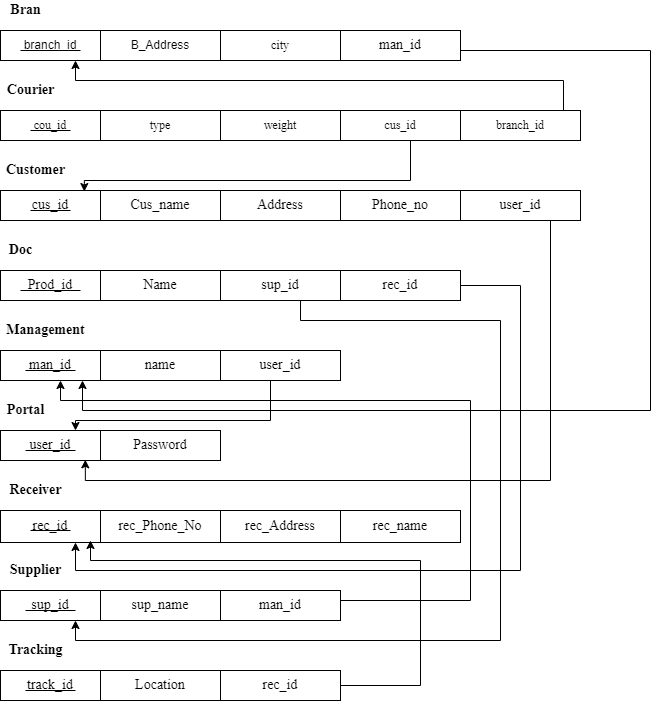

The diagram above was exported from draw.io. Its source (the exported page's mxGraphModel, read from the mxfile embedded in the PNG):
<mxGraphModel dx="1607" dy="781" grid="1" gridSize="10" guides="1" tooltips="1" connect="1" arrows="1" fold="1" page="1" pageScale="1" pageWidth="827" pageHeight="1169" math="0" shadow="0">
  <root>
    <mxCell id="0" />
    <mxCell id="1" parent="0" />
    <mxCell id="ZKKRf9BiEgGe5HH81VOK-2" value="branch_id" style="rounded=0;whiteSpace=wrap;html=1;" vertex="1" parent="1">
      <mxGeometry x="60" y="90" width="100" height="30" as="geometry" />
    </mxCell>
    <mxCell id="ZKKRf9BiEgGe5HH81VOK-3" value="B_Address" style="rounded=0;whiteSpace=wrap;html=1;" vertex="1" parent="1">
      <mxGeometry x="160" y="90" width="120" height="30" as="geometry" />
    </mxCell>
    <mxCell id="ZKKRf9BiEgGe5HH81VOK-4" value="Bran" style="text;html=1;align=center;verticalAlign=middle;resizable=0;points=[];autosize=1;strokeColor=none;fillColor=none;fontFamily=Times New Roman;fontSize=14;fontStyle=1" vertex="1" parent="1">
      <mxGeometry x="60" y="60" width="50" height="20" as="geometry" />
    </mxCell>
    <mxCell id="ZKKRf9BiEgGe5HH81VOK-7" value="man_id" style="rounded=0;whiteSpace=wrap;html=1;fontFamily=Times New Roman;fontSize=14;" vertex="1" parent="1">
      <mxGeometry x="400" y="90" width="120" height="30" as="geometry" />
    </mxCell>
    <mxCell id="ZKKRf9BiEgGe5HH81VOK-8" value="city" style="rounded=0;whiteSpace=wrap;html=1;fontFamily=Times New Roman;fontSize=12;" vertex="1" parent="1">
      <mxGeometry x="280" y="90" width="120" height="30" as="geometry" />
    </mxCell>
    <mxCell id="ZKKRf9BiEgGe5HH81VOK-9" value="type" style="rounded=0;whiteSpace=wrap;html=1;fontFamily=Times New Roman;fontSize=12;" vertex="1" parent="1">
      <mxGeometry x="160" y="170" width="120" height="30" as="geometry" />
    </mxCell>
    <mxCell id="ZKKRf9BiEgGe5HH81VOK-10" value="branch_id" style="rounded=0;whiteSpace=wrap;html=1;fontFamily=Times New Roman;fontSize=12;" vertex="1" parent="1">
      <mxGeometry x="520" y="170" width="120" height="30" as="geometry" />
    </mxCell>
    <mxCell id="ZKKRf9BiEgGe5HH81VOK-11" value="cus_id" style="rounded=0;whiteSpace=wrap;html=1;fontFamily=Times New Roman;fontSize=12;" vertex="1" parent="1">
      <mxGeometry x="400" y="170" width="120" height="30" as="geometry" />
    </mxCell>
    <mxCell id="ZKKRf9BiEgGe5HH81VOK-12" value="weight" style="rounded=0;whiteSpace=wrap;html=1;fontFamily=Times New Roman;fontSize=12;" vertex="1" parent="1">
      <mxGeometry x="280" y="170" width="120" height="30" as="geometry" />
    </mxCell>
    <mxCell id="ZKKRf9BiEgGe5HH81VOK-13" value="cou_id" style="rounded=0;whiteSpace=wrap;html=1;fontFamily=Times New Roman;fontSize=12;" vertex="1" parent="1">
      <mxGeometry x="60" y="170" width="100" height="30" as="geometry" />
    </mxCell>
    <mxCell id="ZKKRf9BiEgGe5HH81VOK-16" value="Courier" style="text;html=1;align=center;verticalAlign=middle;resizable=0;points=[];autosize=1;strokeColor=none;fillColor=none;fontSize=14;fontFamily=Times New Roman;fontStyle=1" vertex="1" parent="1">
      <mxGeometry x="60" y="140" width="60" height="20" as="geometry" />
    </mxCell>
    <mxCell id="ZKKRf9BiEgGe5HH81VOK-17" value="Customer" style="text;html=1;align=center;verticalAlign=middle;resizable=0;points=[];autosize=1;strokeColor=none;fillColor=none;fontSize=14;fontFamily=Times New Roman;fontStyle=1" vertex="1" parent="1">
      <mxGeometry x="60" y="220" width="70" height="20" as="geometry" />
    </mxCell>
    <mxCell id="ZKKRf9BiEgGe5HH81VOK-18" value="user_id" style="rounded=0;whiteSpace=wrap;html=1;fontFamily=Times New Roman;fontSize=14;" vertex="1" parent="1">
      <mxGeometry x="520" y="250" width="120" height="30" as="geometry" />
    </mxCell>
    <mxCell id="ZKKRf9BiEgGe5HH81VOK-19" value="Phone_no" style="rounded=0;whiteSpace=wrap;html=1;fontFamily=Times New Roman;fontSize=14;" vertex="1" parent="1">
      <mxGeometry x="400" y="250" width="120" height="30" as="geometry" />
    </mxCell>
    <mxCell id="ZKKRf9BiEgGe5HH81VOK-20" value="Address" style="rounded=0;whiteSpace=wrap;html=1;fontFamily=Times New Roman;fontSize=14;" vertex="1" parent="1">
      <mxGeometry x="280" y="250" width="120" height="30" as="geometry" />
    </mxCell>
    <mxCell id="ZKKRf9BiEgGe5HH81VOK-21" value="Cus_name" style="rounded=0;whiteSpace=wrap;html=1;fontFamily=Times New Roman;fontSize=14;" vertex="1" parent="1">
      <mxGeometry x="160" y="250" width="120" height="30" as="geometry" />
    </mxCell>
    <mxCell id="ZKKRf9BiEgGe5HH81VOK-22" value="cus_id" style="rounded=0;whiteSpace=wrap;html=1;fontFamily=Times New Roman;fontSize=14;" vertex="1" parent="1">
      <mxGeometry x="60" y="250" width="100" height="30" as="geometry" />
    </mxCell>
    <mxCell id="ZKKRf9BiEgGe5HH81VOK-25" value="Doc" style="text;html=1;align=center;verticalAlign=middle;resizable=0;points=[];autosize=1;strokeColor=none;fillColor=none;fontSize=14;fontFamily=Times New Roman;fontStyle=1" vertex="1" parent="1">
      <mxGeometry x="60" y="300" width="40" height="20" as="geometry" />
    </mxCell>
    <mxCell id="ZKKRf9BiEgGe5HH81VOK-26" value="rec_id" style="rounded=0;whiteSpace=wrap;html=1;fontFamily=Times New Roman;fontSize=14;" vertex="1" parent="1">
      <mxGeometry x="400" y="330" width="120" height="30" as="geometry" />
    </mxCell>
    <mxCell id="ZKKRf9BiEgGe5HH81VOK-27" value="sup_id" style="rounded=0;whiteSpace=wrap;html=1;fontFamily=Times New Roman;fontSize=14;" vertex="1" parent="1">
      <mxGeometry x="280" y="330" width="120" height="30" as="geometry" />
    </mxCell>
    <mxCell id="ZKKRf9BiEgGe5HH81VOK-28" value="Name" style="rounded=0;whiteSpace=wrap;html=1;fontFamily=Times New Roman;fontSize=14;" vertex="1" parent="1">
      <mxGeometry x="160" y="330" width="120" height="30" as="geometry" />
    </mxCell>
    <mxCell id="ZKKRf9BiEgGe5HH81VOK-29" value="Prod_id" style="rounded=0;whiteSpace=wrap;html=1;fontFamily=Times New Roman;fontSize=14;" vertex="1" parent="1">
      <mxGeometry x="60" y="330" width="100" height="30" as="geometry" />
    </mxCell>
    <mxCell id="ZKKRf9BiEgGe5HH81VOK-30" value="Management" style="text;html=1;align=center;verticalAlign=middle;resizable=0;points=[];autosize=1;strokeColor=none;fillColor=none;fontSize=14;fontFamily=Times New Roman;fontStyle=1" vertex="1" parent="1">
      <mxGeometry x="60" y="380" width="90" height="20" as="geometry" />
    </mxCell>
    <mxCell id="ZKKRf9BiEgGe5HH81VOK-31" value="user_id" style="rounded=0;whiteSpace=wrap;html=1;fontFamily=Times New Roman;fontSize=14;" vertex="1" parent="1">
      <mxGeometry x="280" y="410" width="120" height="30" as="geometry" />
    </mxCell>
    <mxCell id="ZKKRf9BiEgGe5HH81VOK-32" value="name" style="rounded=0;whiteSpace=wrap;html=1;fontFamily=Times New Roman;fontSize=14;" vertex="1" parent="1">
      <mxGeometry x="160" y="410" width="120" height="30" as="geometry" />
    </mxCell>
    <mxCell id="ZKKRf9BiEgGe5HH81VOK-33" value="man_id" style="rounded=0;whiteSpace=wrap;html=1;fontFamily=Times New Roman;fontSize=14;" vertex="1" parent="1">
      <mxGeometry x="60" y="410" width="100" height="30" as="geometry" />
    </mxCell>
    <mxCell id="ZKKRf9BiEgGe5HH81VOK-35" value="Portal&lt;br&gt;" style="text;html=1;align=center;verticalAlign=middle;resizable=0;points=[];autosize=1;strokeColor=none;fillColor=none;fontSize=14;fontFamily=Times New Roman;fontStyle=1" vertex="1" parent="1">
      <mxGeometry x="60" y="460" width="50" height="20" as="geometry" />
    </mxCell>
    <mxCell id="ZKKRf9BiEgGe5HH81VOK-38" value="user_id" style="rounded=0;whiteSpace=wrap;html=1;fontFamily=Times New Roman;fontSize=14;" vertex="1" parent="1">
      <mxGeometry x="60" y="490" width="100" height="30" as="geometry" />
    </mxCell>
    <mxCell id="ZKKRf9BiEgGe5HH81VOK-39" value="Password" style="rounded=0;whiteSpace=wrap;html=1;fontFamily=Times New Roman;fontSize=14;" vertex="1" parent="1">
      <mxGeometry x="160" y="490" width="120" height="30" as="geometry" />
    </mxCell>
    <mxCell id="ZKKRf9BiEgGe5HH81VOK-40" value="&lt;b&gt;Receiver&lt;/b&gt;" style="text;html=1;align=center;verticalAlign=middle;resizable=0;points=[];autosize=1;strokeColor=none;fillColor=none;fontSize=14;fontFamily=Times New Roman;" vertex="1" parent="1">
      <mxGeometry x="60" y="540" width="70" height="20" as="geometry" />
    </mxCell>
    <mxCell id="ZKKRf9BiEgGe5HH81VOK-41" value="rec_Address" style="rounded=0;whiteSpace=wrap;html=1;fontFamily=Times New Roman;fontSize=14;" vertex="1" parent="1">
      <mxGeometry x="280" y="570" width="120" height="32" as="geometry" />
    </mxCell>
    <mxCell id="ZKKRf9BiEgGe5HH81VOK-42" value="rec_Phone_No" style="rounded=0;whiteSpace=wrap;html=1;fontFamily=Times New Roman;fontSize=14;" vertex="1" parent="1">
      <mxGeometry x="160" y="570" width="120" height="32" as="geometry" />
    </mxCell>
    <mxCell id="ZKKRf9BiEgGe5HH81VOK-43" value="rec_id" style="rounded=0;whiteSpace=wrap;html=1;fontFamily=Times New Roman;fontSize=14;" vertex="1" parent="1">
      <mxGeometry x="60" y="570" width="100" height="32" as="geometry" />
    </mxCell>
    <mxCell id="ZKKRf9BiEgGe5HH81VOK-44" value="rec_name" style="rounded=0;whiteSpace=wrap;html=1;fontFamily=Times New Roman;fontSize=14;" vertex="1" parent="1">
      <mxGeometry x="400" y="570" width="120" height="32" as="geometry" />
    </mxCell>
    <mxCell id="ZKKRf9BiEgGe5HH81VOK-46" value="Supplier" style="text;html=1;align=center;verticalAlign=middle;resizable=0;points=[];autosize=1;strokeColor=none;fillColor=none;fontSize=14;fontFamily=Times New Roman;fontStyle=1" vertex="1" parent="1">
      <mxGeometry x="60" y="620" width="70" height="20" as="geometry" />
    </mxCell>
    <mxCell id="ZKKRf9BiEgGe5HH81VOK-47" value="man_id" style="rounded=0;whiteSpace=wrap;html=1;fontFamily=Times New Roman;fontSize=14;" vertex="1" parent="1">
      <mxGeometry x="280" y="650" width="120" height="30" as="geometry" />
    </mxCell>
    <mxCell id="ZKKRf9BiEgGe5HH81VOK-48" value="sup_name" style="rounded=0;whiteSpace=wrap;html=1;fontFamily=Times New Roman;fontSize=14;" vertex="1" parent="1">
      <mxGeometry x="160" y="650" width="120" height="30" as="geometry" />
    </mxCell>
    <mxCell id="ZKKRf9BiEgGe5HH81VOK-49" value="Tracking" style="text;html=1;align=center;verticalAlign=middle;resizable=0;points=[];autosize=1;strokeColor=none;fillColor=none;fontSize=14;fontFamily=Times New Roman;fontStyle=1" vertex="1" parent="1">
      <mxGeometry x="60" y="700" width="70" height="20" as="geometry" />
    </mxCell>
    <mxCell id="ZKKRf9BiEgGe5HH81VOK-50" value="rec_id" style="rounded=0;whiteSpace=wrap;html=1;fontFamily=Times New Roman;fontSize=14;" vertex="1" parent="1">
      <mxGeometry x="280" y="730" width="120" height="30" as="geometry" />
    </mxCell>
    <mxCell id="ZKKRf9BiEgGe5HH81VOK-51" value="Location" style="rounded=0;whiteSpace=wrap;html=1;fontFamily=Times New Roman;fontSize=14;" vertex="1" parent="1">
      <mxGeometry x="160" y="730" width="120" height="30" as="geometry" />
    </mxCell>
    <mxCell id="ZKKRf9BiEgGe5HH81VOK-52" value="track_id" style="rounded=0;whiteSpace=wrap;html=1;fontFamily=Times New Roman;fontSize=14;" vertex="1" parent="1">
      <mxGeometry x="60" y="730" width="100" height="30" as="geometry" />
    </mxCell>
    <mxCell id="ZKKRf9BiEgGe5HH81VOK-58" value="" style="endArrow=none;html=1;rounded=0;fontFamily=Times New Roman;fontSize=14;" edge="1" parent="1">
      <mxGeometry relative="1" as="geometry">
        <mxPoint x="80" y="110" as="sourcePoint" />
        <mxPoint x="140" y="110" as="targetPoint" />
        <Array as="points" />
      </mxGeometry>
    </mxCell>
    <mxCell id="ZKKRf9BiEgGe5HH81VOK-59" value="" style="endArrow=none;html=1;rounded=0;fontFamily=Times New Roman;fontSize=14;" edge="1" parent="1">
      <mxGeometry relative="1" as="geometry">
        <mxPoint x="90" y="270" as="sourcePoint" />
        <mxPoint x="130" y="270" as="targetPoint" />
      </mxGeometry>
    </mxCell>
    <mxCell id="ZKKRf9BiEgGe5HH81VOK-60" value="" style="endArrow=none;html=1;rounded=0;fontFamily=Times New Roman;fontSize=14;" edge="1" parent="1">
      <mxGeometry relative="1" as="geometry">
        <mxPoint x="90" y="190" as="sourcePoint" />
        <mxPoint x="130" y="190" as="targetPoint" />
      </mxGeometry>
    </mxCell>
    <mxCell id="ZKKRf9BiEgGe5HH81VOK-61" value="" style="endArrow=none;html=1;rounded=0;fontFamily=Times New Roman;fontSize=14;" edge="1" parent="1">
      <mxGeometry relative="1" as="geometry">
        <mxPoint x="80" y="350" as="sourcePoint" />
        <mxPoint x="140" y="350" as="targetPoint" />
      </mxGeometry>
    </mxCell>
    <mxCell id="ZKKRf9BiEgGe5HH81VOK-65" value="" style="endArrow=none;html=1;rounded=0;fontFamily=Times New Roman;fontSize=14;" edge="1" parent="1">
      <mxGeometry relative="1" as="geometry">
        <mxPoint x="85" y="430" as="sourcePoint" />
        <mxPoint x="135" y="430" as="targetPoint" />
      </mxGeometry>
    </mxCell>
    <mxCell id="ZKKRf9BiEgGe5HH81VOK-67" value="" style="endArrow=none;html=1;rounded=0;fontFamily=Times New Roman;fontSize=14;" edge="1" parent="1">
      <mxGeometry relative="1" as="geometry">
        <mxPoint x="85" y="510" as="sourcePoint" />
        <mxPoint x="135" y="510" as="targetPoint" />
      </mxGeometry>
    </mxCell>
    <mxCell id="ZKKRf9BiEgGe5HH81VOK-68" value="" style="endArrow=none;html=1;rounded=0;fontFamily=Times New Roman;fontSize=14;startArrow=none;" edge="1" parent="1" source="ZKKRf9BiEgGe5HH81VOK-45">
      <mxGeometry relative="1" as="geometry">
        <mxPoint x="85" y="670" as="sourcePoint" />
        <mxPoint x="120" y="670" as="targetPoint" />
        <Array as="points">
          <mxPoint x="110" y="670" />
        </Array>
      </mxGeometry>
    </mxCell>
    <mxCell id="ZKKRf9BiEgGe5HH81VOK-69" value="" style="endArrow=none;html=1;rounded=0;fontFamily=Times New Roman;fontSize=14;" edge="1" parent="1">
      <mxGeometry relative="1" as="geometry">
        <mxPoint x="90" y="590" as="sourcePoint" />
        <mxPoint x="130" y="590" as="targetPoint" />
      </mxGeometry>
    </mxCell>
    <mxCell id="ZKKRf9BiEgGe5HH81VOK-45" value="sup_id" style="rounded=0;whiteSpace=wrap;html=1;fontFamily=Times New Roman;fontSize=14;" vertex="1" parent="1">
      <mxGeometry x="60" y="650" width="100" height="30" as="geometry" />
    </mxCell>
    <mxCell id="ZKKRf9BiEgGe5HH81VOK-71" value="" style="endArrow=none;html=1;rounded=0;fontFamily=Times New Roman;fontSize=14;" edge="1" parent="1">
      <mxGeometry relative="1" as="geometry">
        <mxPoint x="85" y="750" as="sourcePoint" />
        <mxPoint x="135" y="750" as="targetPoint" />
      </mxGeometry>
    </mxCell>
    <mxCell id="ZKKRf9BiEgGe5HH81VOK-72" value="" style="endArrow=none;html=1;rounded=0;fontFamily=Times New Roman;fontSize=14;" edge="1" parent="1">
      <mxGeometry relative="1" as="geometry">
        <mxPoint x="85" y="670" as="sourcePoint" />
        <mxPoint x="135" y="670" as="targetPoint" />
        <Array as="points">
          <mxPoint x="105" y="670" />
        </Array>
      </mxGeometry>
    </mxCell>
    <mxCell id="ZKKRf9BiEgGe5HH81VOK-74" value="" style="edgeStyle=segmentEdgeStyle;endArrow=classic;html=1;rounded=0;fontFamily=Times New Roman;fontSize=14;exitX=1;exitY=0.5;exitDx=0;exitDy=0;" edge="1" parent="1" source="ZKKRf9BiEgGe5HH81VOK-7">
      <mxGeometry width="50" height="50" relative="1" as="geometry">
        <mxPoint x="490" y="90" as="sourcePoint" />
        <mxPoint x="142" y="440" as="targetPoint" />
        <Array as="points">
          <mxPoint x="520" y="110" />
          <mxPoint x="710" y="110" />
          <mxPoint x="710" y="470" />
          <mxPoint x="142" y="470" />
        </Array>
      </mxGeometry>
    </mxCell>
    <mxCell id="ZKKRf9BiEgGe5HH81VOK-78" value="" style="edgeStyle=segmentEdgeStyle;endArrow=classic;html=1;rounded=0;fontFamily=Times New Roman;fontSize=14;exitX=0.5;exitY=1;exitDx=0;exitDy=0;entryX=0.838;entryY=0.035;entryDx=0;entryDy=0;entryPerimeter=0;" edge="1" parent="1" source="ZKKRf9BiEgGe5HH81VOK-11" target="ZKKRf9BiEgGe5HH81VOK-22">
      <mxGeometry width="50" height="50" relative="1" as="geometry">
        <mxPoint x="470" y="260" as="sourcePoint" />
        <mxPoint x="240" y="240" as="targetPoint" />
        <Array as="points">
          <mxPoint x="470" y="200" />
          <mxPoint x="470" y="240" />
          <mxPoint x="144" y="240" />
        </Array>
      </mxGeometry>
    </mxCell>
    <mxCell id="ZKKRf9BiEgGe5HH81VOK-81" value="" style="edgeStyle=segmentEdgeStyle;endArrow=classic;html=1;rounded=0;fontFamily=Times New Roman;fontSize=14;entryX=0.75;entryY=1;entryDx=0;entryDy=0;" edge="1" parent="1" target="ZKKRf9BiEgGe5HH81VOK-2">
      <mxGeometry width="50" height="50" relative="1" as="geometry">
        <mxPoint x="623" y="170" as="sourcePoint" />
        <mxPoint x="420" y="140" as="targetPoint" />
        <Array as="points">
          <mxPoint x="623" y="140" />
          <mxPoint x="135" y="140" />
        </Array>
      </mxGeometry>
    </mxCell>
    <mxCell id="ZKKRf9BiEgGe5HH81VOK-83" style="edgeStyle=orthogonalEdgeStyle;rounded=0;orthogonalLoop=1;jettySize=auto;html=1;exitX=0.5;exitY=1;exitDx=0;exitDy=0;fontFamily=Times New Roman;fontSize=14;" edge="1" parent="1" source="ZKKRf9BiEgGe5HH81VOK-18" target="ZKKRf9BiEgGe5HH81VOK-18">
      <mxGeometry relative="1" as="geometry" />
    </mxCell>
    <mxCell id="ZKKRf9BiEgGe5HH81VOK-86" value="" style="edgeStyle=segmentEdgeStyle;endArrow=classic;html=1;rounded=0;fontFamily=Times New Roman;fontSize=14;entryX=0.848;entryY=0.976;entryDx=0;entryDy=0;entryPerimeter=0;" edge="1" parent="1" target="ZKKRf9BiEgGe5HH81VOK-38">
      <mxGeometry width="50" height="50" relative="1" as="geometry">
        <mxPoint x="610" y="280" as="sourcePoint" />
        <mxPoint x="610" y="560" as="targetPoint" />
        <Array as="points">
          <mxPoint x="610" y="540" />
          <mxPoint x="145" y="540" />
        </Array>
      </mxGeometry>
    </mxCell>
    <mxCell id="ZKKRf9BiEgGe5HH81VOK-87" value="" style="edgeStyle=segmentEdgeStyle;endArrow=classic;html=1;rounded=0;fontFamily=Times New Roman;fontSize=14;exitX=1;exitY=0.5;exitDx=0;exitDy=0;entryX=0.75;entryY=1;entryDx=0;entryDy=0;" edge="1" parent="1" source="ZKKRf9BiEgGe5HH81VOK-26" target="ZKKRf9BiEgGe5HH81VOK-43">
      <mxGeometry width="50" height="50" relative="1" as="geometry">
        <mxPoint x="460" y="420" as="sourcePoint" />
        <mxPoint x="140" y="550" as="targetPoint" />
        <Array as="points">
          <mxPoint x="580" y="345" />
          <mxPoint x="580" y="630" />
          <mxPoint x="135" y="630" />
        </Array>
      </mxGeometry>
    </mxCell>
    <mxCell id="ZKKRf9BiEgGe5HH81VOK-88" value="" style="edgeStyle=segmentEdgeStyle;endArrow=classic;html=1;rounded=0;fontFamily=Times New Roman;fontSize=14;exitX=0.667;exitY=1;exitDx=0;exitDy=0;exitPerimeter=0;entryX=0.75;entryY=1;entryDx=0;entryDy=0;" edge="1" parent="1" source="ZKKRf9BiEgGe5HH81VOK-27" target="ZKKRf9BiEgGe5HH81VOK-45">
      <mxGeometry width="50" height="50" relative="1" as="geometry">
        <mxPoint x="360" y="390" as="sourcePoint" />
        <mxPoint x="200" y="700" as="targetPoint" />
        <Array as="points">
          <mxPoint x="360" y="380" />
          <mxPoint x="560" y="380" />
          <mxPoint x="560" y="700" />
          <mxPoint x="135" y="700" />
        </Array>
      </mxGeometry>
    </mxCell>
    <mxCell id="ZKKRf9BiEgGe5HH81VOK-93" value="" style="edgeStyle=segmentEdgeStyle;endArrow=classic;html=1;rounded=0;fontFamily=Times New Roman;fontSize=14;entryX=0.75;entryY=0;entryDx=0;entryDy=0;" edge="1" parent="1" target="ZKKRf9BiEgGe5HH81VOK-38">
      <mxGeometry width="50" height="50" relative="1" as="geometry">
        <mxPoint x="319.94" y="440" as="sourcePoint" />
        <mxPoint x="130" y="480" as="targetPoint" />
        <Array as="points">
          <mxPoint x="330" y="440" />
          <mxPoint x="330" y="480" />
          <mxPoint x="135" y="480" />
        </Array>
      </mxGeometry>
    </mxCell>
    <mxCell id="ZKKRf9BiEgGe5HH81VOK-94" value="" style="edgeStyle=segmentEdgeStyle;endArrow=classic;html=1;rounded=0;fontFamily=Times New Roman;fontSize=14;exitX=1;exitY=0.25;exitDx=0;exitDy=0;" edge="1" parent="1" source="ZKKRf9BiEgGe5HH81VOK-47">
      <mxGeometry width="50" height="50" relative="1" as="geometry">
        <mxPoint x="420" y="710" as="sourcePoint" />
        <mxPoint x="120" y="440" as="targetPoint" />
        <Array as="points">
          <mxPoint x="400" y="660" />
          <mxPoint x="530" y="660" />
          <mxPoint x="530" y="460" />
          <mxPoint x="120" y="460" />
        </Array>
      </mxGeometry>
    </mxCell>
    <mxCell id="ZKKRf9BiEgGe5HH81VOK-95" value="" style="edgeStyle=segmentEdgeStyle;endArrow=classic;html=1;rounded=0;fontFamily=Times New Roman;fontSize=14;exitX=1;exitY=0.5;exitDx=0;exitDy=0;" edge="1" parent="1" source="ZKKRf9BiEgGe5HH81VOK-50">
      <mxGeometry width="50" height="50" relative="1" as="geometry">
        <mxPoint x="430" y="715" as="sourcePoint" />
        <mxPoint x="150" y="600" as="targetPoint" />
        <Array as="points">
          <mxPoint x="480" y="745" />
          <mxPoint x="480" y="620" />
          <mxPoint x="150" y="620" />
        </Array>
      </mxGeometry>
    </mxCell>
  </root>
</mxGraphModel>